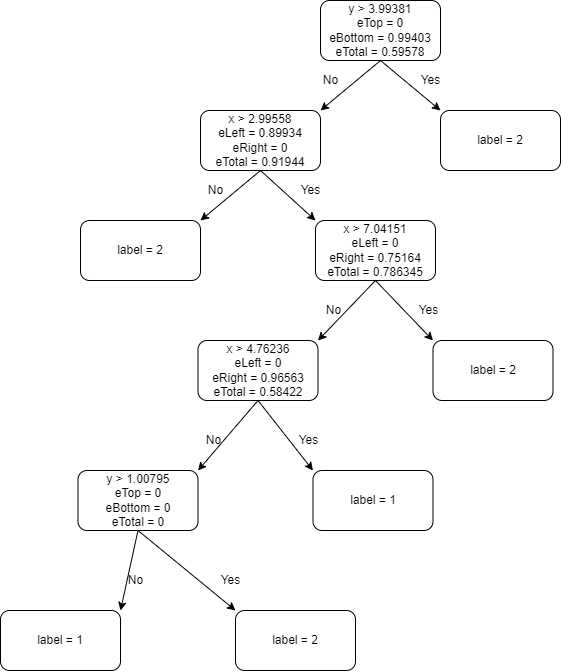

The diagram above was exported from draw.io. Its source (the exported page's mxGraphModel, read from the mxfile embedded in the PNG):
<mxGraphModel dx="1382" dy="764" grid="1" gridSize="10" guides="1" tooltips="1" connect="1" arrows="1" fold="1" page="1" pageScale="1" pageWidth="827" pageHeight="1169" math="0" shadow="0">
  <root>
    <mxCell id="0" />
    <mxCell id="1" parent="0" />
    <mxCell id="xPh1hDrNzJE2-AneoaV_-2" value="y &amp;gt;&amp;nbsp;3.99381&lt;br&gt;eTop = 0&lt;br&gt;eBottom =&amp;nbsp;0.99403&lt;br&gt;eTotal =&amp;nbsp;0.59578" style="rounded=1;whiteSpace=wrap;html=1;" vertex="1" parent="1">
      <mxGeometry x="330" y="30" width="120" height="60" as="geometry" />
    </mxCell>
    <mxCell id="xPh1hDrNzJE2-AneoaV_-3" value="x &amp;gt;&amp;nbsp;&lt;span style=&quot;text-align: left&quot;&gt;2.99558&lt;br&gt;eLeft =&amp;nbsp;&lt;/span&gt;&lt;span style=&quot;text-align: left&quot;&gt;0.89934&lt;/span&gt;&lt;span style=&quot;text-align: left&quot;&gt;&lt;br&gt;eRight = 0&lt;br&gt;eTotal =&amp;nbsp;&lt;/span&gt;&lt;span style=&quot;text-align: left&quot;&gt;0.91944&lt;/span&gt;&lt;span style=&quot;text-align: left&quot;&gt;&lt;br&gt;&lt;/span&gt;" style="rounded=1;whiteSpace=wrap;html=1;" vertex="1" parent="1">
      <mxGeometry x="210" y="140" width="120" height="60" as="geometry" />
    </mxCell>
    <mxCell id="xPh1hDrNzJE2-AneoaV_-4" value="label = 2" style="rounded=1;whiteSpace=wrap;html=1;" vertex="1" parent="1">
      <mxGeometry x="450" y="140" width="120" height="60" as="geometry" />
    </mxCell>
    <mxCell id="xPh1hDrNzJE2-AneoaV_-8" value="" style="endArrow=classic;html=1;rounded=0;exitX=0.5;exitY=1;exitDx=0;exitDy=0;entryX=0;entryY=0;entryDx=0;entryDy=0;" edge="1" parent="1" source="xPh1hDrNzJE2-AneoaV_-2" target="xPh1hDrNzJE2-AneoaV_-4">
      <mxGeometry width="50" height="50" relative="1" as="geometry">
        <mxPoint x="390" y="390" as="sourcePoint" />
        <mxPoint x="410" y="210" as="targetPoint" />
      </mxGeometry>
    </mxCell>
    <mxCell id="xPh1hDrNzJE2-AneoaV_-9" value="" style="endArrow=classic;html=1;rounded=0;exitX=0.5;exitY=1;exitDx=0;exitDy=0;entryX=1;entryY=0;entryDx=0;entryDy=0;" edge="1" parent="1" source="xPh1hDrNzJE2-AneoaV_-2" target="xPh1hDrNzJE2-AneoaV_-3">
      <mxGeometry width="50" height="50" relative="1" as="geometry">
        <mxPoint x="390" y="390" as="sourcePoint" />
        <mxPoint x="440" y="340" as="targetPoint" />
      </mxGeometry>
    </mxCell>
    <mxCell id="xPh1hDrNzJE2-AneoaV_-10" value="Yes" style="text;html=1;align=center;verticalAlign=middle;resizable=0;points=[];autosize=1;strokeColor=none;fillColor=none;" vertex="1" parent="1">
      <mxGeometry x="420" y="100" width="40" height="20" as="geometry" />
    </mxCell>
    <mxCell id="xPh1hDrNzJE2-AneoaV_-11" value="No" style="text;html=1;align=center;verticalAlign=middle;resizable=0;points=[];autosize=1;strokeColor=none;fillColor=none;" vertex="1" parent="1">
      <mxGeometry x="325" y="100" width="30" height="20" as="geometry" />
    </mxCell>
    <mxCell id="xPh1hDrNzJE2-AneoaV_-13" value="" style="endArrow=classic;html=1;rounded=0;exitX=0.5;exitY=1;exitDx=0;exitDy=0;entryX=1;entryY=0;entryDx=0;entryDy=0;" edge="1" parent="1" source="xPh1hDrNzJE2-AneoaV_-3" target="xPh1hDrNzJE2-AneoaV_-17">
      <mxGeometry width="50" height="50" relative="1" as="geometry">
        <mxPoint x="260" y="220" as="sourcePoint" />
        <mxPoint x="220" y="250" as="targetPoint" />
      </mxGeometry>
    </mxCell>
    <mxCell id="xPh1hDrNzJE2-AneoaV_-15" value="" style="endArrow=classic;html=1;rounded=0;exitX=0.5;exitY=1;exitDx=0;exitDy=0;entryX=0;entryY=0;entryDx=0;entryDy=0;" edge="1" parent="1" source="xPh1hDrNzJE2-AneoaV_-3" target="xPh1hDrNzJE2-AneoaV_-16">
      <mxGeometry width="50" height="50" relative="1" as="geometry">
        <mxPoint x="290" y="220" as="sourcePoint" />
        <mxPoint x="320" y="260" as="targetPoint" />
      </mxGeometry>
    </mxCell>
    <mxCell id="xPh1hDrNzJE2-AneoaV_-16" value="&lt;div&gt;&lt;span&gt;x &amp;gt;&amp;nbsp;&lt;/span&gt;&lt;span&gt;7.04151&lt;/span&gt;&lt;/div&gt;&lt;span style=&quot;text-align: left&quot;&gt;eLeft = 0&lt;br&gt;eRight = 0.75164&lt;br&gt;eTotal =&amp;nbsp;&lt;/span&gt;0.786345" style="rounded=1;whiteSpace=wrap;html=1;" vertex="1" parent="1">
      <mxGeometry x="325" y="250" width="120" height="60" as="geometry" />
    </mxCell>
    <mxCell id="xPh1hDrNzJE2-AneoaV_-17" value="label = 2" style="rounded=1;whiteSpace=wrap;html=1;" vertex="1" parent="1">
      <mxGeometry x="90" y="250" width="120" height="60" as="geometry" />
    </mxCell>
    <mxCell id="xPh1hDrNzJE2-AneoaV_-18" value="Yes" style="text;html=1;align=center;verticalAlign=middle;resizable=0;points=[];autosize=1;strokeColor=none;fillColor=none;" vertex="1" parent="1">
      <mxGeometry x="300" y="210" width="40" height="20" as="geometry" />
    </mxCell>
    <mxCell id="xPh1hDrNzJE2-AneoaV_-19" value="No" style="text;html=1;align=center;verticalAlign=middle;resizable=0;points=[];autosize=1;strokeColor=none;fillColor=none;" vertex="1" parent="1">
      <mxGeometry x="210" y="210" width="30" height="20" as="geometry" />
    </mxCell>
    <mxCell id="xPh1hDrNzJE2-AneoaV_-20" value="label = 2&lt;div&gt;&lt;/div&gt;" style="rounded=1;whiteSpace=wrap;html=1;" vertex="1" parent="1">
      <mxGeometry x="442.5" y="370" width="120" height="60" as="geometry" />
    </mxCell>
    <mxCell id="xPh1hDrNzJE2-AneoaV_-21" value="&lt;div&gt;x &amp;gt;&amp;nbsp;4.76236&lt;/div&gt;&lt;span style=&quot;text-align: left&quot;&gt;eLeft = 0&lt;br&gt;eRight = 0.96563&lt;br&gt;eTotal =&amp;nbsp;&lt;/span&gt;0.58422" style="rounded=1;whiteSpace=wrap;html=1;" vertex="1" parent="1">
      <mxGeometry x="207.5" y="370" width="120" height="60" as="geometry" />
    </mxCell>
    <mxCell id="xPh1hDrNzJE2-AneoaV_-22" value="Yes" style="text;html=1;align=center;verticalAlign=middle;resizable=0;points=[];autosize=1;strokeColor=none;fillColor=none;" vertex="1" parent="1">
      <mxGeometry x="417.5" y="330" width="40" height="20" as="geometry" />
    </mxCell>
    <mxCell id="xPh1hDrNzJE2-AneoaV_-23" value="No" style="text;html=1;align=center;verticalAlign=middle;resizable=0;points=[];autosize=1;strokeColor=none;fillColor=none;" vertex="1" parent="1">
      <mxGeometry x="327.5" y="330" width="30" height="20" as="geometry" />
    </mxCell>
    <mxCell id="xPh1hDrNzJE2-AneoaV_-24" value="" style="endArrow=classic;html=1;rounded=0;exitX=0.5;exitY=1;exitDx=0;exitDy=0;entryX=0;entryY=0;entryDx=0;entryDy=0;" edge="1" parent="1" source="xPh1hDrNzJE2-AneoaV_-16" target="xPh1hDrNzJE2-AneoaV_-20">
      <mxGeometry width="50" height="50" relative="1" as="geometry">
        <mxPoint x="390" y="350" as="sourcePoint" />
        <mxPoint x="440" y="300" as="targetPoint" />
      </mxGeometry>
    </mxCell>
    <mxCell id="xPh1hDrNzJE2-AneoaV_-25" value="" style="endArrow=classic;html=1;rounded=0;exitX=0.5;exitY=1;exitDx=0;exitDy=0;entryX=1;entryY=0;entryDx=0;entryDy=0;" edge="1" parent="1" source="xPh1hDrNzJE2-AneoaV_-16" target="xPh1hDrNzJE2-AneoaV_-21">
      <mxGeometry width="50" height="50" relative="1" as="geometry">
        <mxPoint x="390" y="350" as="sourcePoint" />
        <mxPoint x="440" y="300" as="targetPoint" />
      </mxGeometry>
    </mxCell>
    <mxCell id="xPh1hDrNzJE2-AneoaV_-26" value="label = 1&lt;div&gt;&lt;/div&gt;" style="rounded=1;whiteSpace=wrap;html=1;" vertex="1" parent="1">
      <mxGeometry x="322.5" y="500" width="120" height="60" as="geometry" />
    </mxCell>
    <mxCell id="xPh1hDrNzJE2-AneoaV_-27" value="&lt;div&gt;y &amp;gt;&amp;nbsp;1.00795&lt;/div&gt;&lt;span style=&quot;text-align: left&quot;&gt;eTop = 0&lt;br&gt;eBottom = 0&lt;br&gt;eTotal =&amp;nbsp;&lt;/span&gt;0" style="rounded=1;whiteSpace=wrap;html=1;" vertex="1" parent="1">
      <mxGeometry x="87.5" y="500" width="120" height="60" as="geometry" />
    </mxCell>
    <mxCell id="xPh1hDrNzJE2-AneoaV_-28" value="Yes" style="text;html=1;align=center;verticalAlign=middle;resizable=0;points=[];autosize=1;strokeColor=none;fillColor=none;" vertex="1" parent="1">
      <mxGeometry x="297.5" y="460" width="40" height="20" as="geometry" />
    </mxCell>
    <mxCell id="xPh1hDrNzJE2-AneoaV_-29" value="No" style="text;html=1;align=center;verticalAlign=middle;resizable=0;points=[];autosize=1;strokeColor=none;fillColor=none;" vertex="1" parent="1">
      <mxGeometry x="207.5" y="460" width="30" height="20" as="geometry" />
    </mxCell>
    <mxCell id="xPh1hDrNzJE2-AneoaV_-30" value="" style="endArrow=classic;html=1;rounded=0;exitX=0.5;exitY=1;exitDx=0;exitDy=0;entryX=1;entryY=0;entryDx=0;entryDy=0;" edge="1" parent="1" source="xPh1hDrNzJE2-AneoaV_-21" target="xPh1hDrNzJE2-AneoaV_-27">
      <mxGeometry width="50" height="50" relative="1" as="geometry">
        <mxPoint x="390" y="350" as="sourcePoint" />
        <mxPoint x="440" y="300" as="targetPoint" />
      </mxGeometry>
    </mxCell>
    <mxCell id="xPh1hDrNzJE2-AneoaV_-31" value="" style="endArrow=classic;html=1;rounded=0;exitX=0.5;exitY=1;exitDx=0;exitDy=0;entryX=0;entryY=0;entryDx=0;entryDy=0;" edge="1" parent="1" source="xPh1hDrNzJE2-AneoaV_-21" target="xPh1hDrNzJE2-AneoaV_-26">
      <mxGeometry width="50" height="50" relative="1" as="geometry">
        <mxPoint x="390" y="350" as="sourcePoint" />
        <mxPoint x="440" y="300" as="targetPoint" />
      </mxGeometry>
    </mxCell>
    <mxCell id="xPh1hDrNzJE2-AneoaV_-32" value="label = 2&lt;div&gt;&lt;/div&gt;" style="rounded=1;whiteSpace=wrap;html=1;" vertex="1" parent="1">
      <mxGeometry x="245" y="640" width="120" height="60" as="geometry" />
    </mxCell>
    <mxCell id="xPh1hDrNzJE2-AneoaV_-33" value="label = 1&lt;div&gt;&lt;/div&gt;" style="rounded=1;whiteSpace=wrap;html=1;" vertex="1" parent="1">
      <mxGeometry x="10" y="640" width="120" height="60" as="geometry" />
    </mxCell>
    <mxCell id="xPh1hDrNzJE2-AneoaV_-34" value="Yes" style="text;html=1;align=center;verticalAlign=middle;resizable=0;points=[];autosize=1;strokeColor=none;fillColor=none;" vertex="1" parent="1">
      <mxGeometry x="220" y="600" width="40" height="20" as="geometry" />
    </mxCell>
    <mxCell id="xPh1hDrNzJE2-AneoaV_-35" value="No" style="text;html=1;align=center;verticalAlign=middle;resizable=0;points=[];autosize=1;strokeColor=none;fillColor=none;" vertex="1" parent="1">
      <mxGeometry x="130" y="600" width="30" height="20" as="geometry" />
    </mxCell>
    <mxCell id="xPh1hDrNzJE2-AneoaV_-37" value="" style="endArrow=classic;html=1;rounded=0;exitX=0.5;exitY=1;exitDx=0;exitDy=0;entryX=1;entryY=0;entryDx=0;entryDy=0;" edge="1" parent="1" source="xPh1hDrNzJE2-AneoaV_-27" target="xPh1hDrNzJE2-AneoaV_-33">
      <mxGeometry width="50" height="50" relative="1" as="geometry">
        <mxPoint x="390" y="450" as="sourcePoint" />
        <mxPoint x="440" y="400" as="targetPoint" />
      </mxGeometry>
    </mxCell>
    <mxCell id="xPh1hDrNzJE2-AneoaV_-38" value="" style="endArrow=classic;html=1;rounded=0;exitX=0.5;exitY=1;exitDx=0;exitDy=0;entryX=0;entryY=0;entryDx=0;entryDy=0;" edge="1" parent="1" source="xPh1hDrNzJE2-AneoaV_-27" target="xPh1hDrNzJE2-AneoaV_-32">
      <mxGeometry width="50" height="50" relative="1" as="geometry">
        <mxPoint x="390" y="450" as="sourcePoint" />
        <mxPoint x="440" y="400" as="targetPoint" />
      </mxGeometry>
    </mxCell>
  </root>
</mxGraphModel>